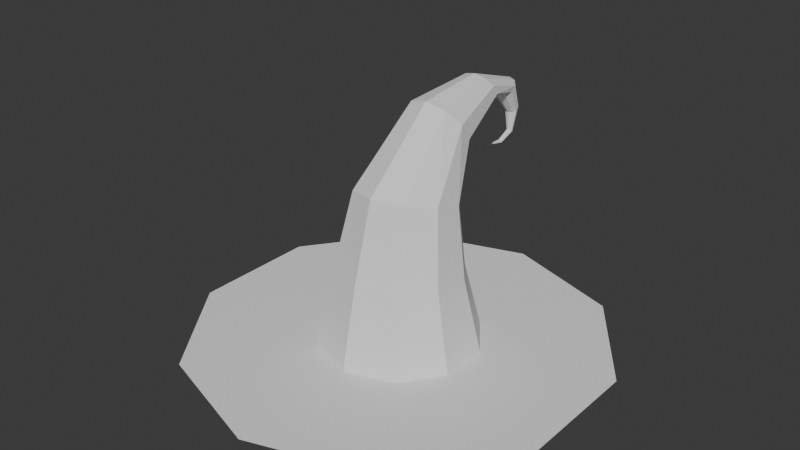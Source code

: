 # Source: 14_WizardHatBlocking.blend  (saved by Blender 4.4.32; exported with 4.5.12 LTS)
import bpy
from mathutils import Matrix  # noqa: F401  (used for matrix-valued properties, if any)

bpy.ops.wm.read_factory_settings(use_empty=True)
scene = bpy.context.scene
scene.name = 'Scene'

# ---- collections
col_collection = bpy.data.collections.new('Collection'); scene.collection.children.link(col_collection)

# ---- world
world_world = bpy.data.worlds.new('World'); scene.world = world_world
world_world.use_nodes = True; world_world.node_tree.nodes.clear()
_N = world_world.node_tree.nodes; _L = world_world.node_tree.links
n0 = _N.new('ShaderNodeOutputWorld'); n0.name = 'World Output'; n0.location = (300, 300)
n1 = _N.new('ShaderNodeBackground'); n1.name = 'Background'; n1.location = (10, 300)
n1.inputs[0].default_value = (0.05088, 0.05088, 0.05088, 1.0)
_L.new(n1.outputs[0], n0.inputs[0])
n0.is_active_output = True
world_world.color = (0.05088, 0.05088, 0.05088)
world_world.sun_shadow_jitter_overblur = 0.0

# ---- meshes
me_circle = bpy.data.meshes.new('Circle')
me_circle.from_pydata([(-1.375e-09, 1.231, 0.0), (-0.7233, 0.9956, 0.0), (-1.17, 0.3803, 0.0), (-1.17, -0.3803, 0.0), (-0.7233, -0.9956, 0.0), (-1.375e-09, -1.231, 0.0), (0.7233, -0.9956, 0.0), (1.17, -0.3803, 0.0), (1.17, 0.3803, 0.0), (0.7233, 0.9956, 0.0), (3.134e-09, 0.4742, 0.0), (-0.2787, 0.3836, 0.0), (-0.451, 0.1465, 0.0), (-0.451, -0.1465, 0.0), (-0.2787, -0.3836, 0.0), (3.134e-09, -0.4742, 0.0), (0.2787, -0.3836, 0.0), (0.451, -0.1465, 0.0), (0.451, 0.1465, 0.0), (0.2787, 0.3836, 0.0), (0.006772, 0.3357, 0.7664), (-0.1681, 0.2814, 0.773), (-0.2779, 0.1391, 0.8087), (-0.2807, -0.03688, 0.8597), (-0.1754, -0.1793, 0.9066), (-0.00223, -0.2338, 0.9314), (0.1727, -0.1795, 0.9248), (0.2825, -0.03724, 0.8892), (0.2852, 0.1387, 0.8381), (0.1799, 0.2812, 0.7913), (0.01429, 0.4117, 1.025), (-0.09975, 0.3906, 1.056), (-0.1702, 0.3353, 1.135), (-0.1702, 0.267, 1.234), (-0.09975, 0.2118, 1.314), (0.01429, 0.1907, 1.344), (0.1283, 0.2118, 1.314), (0.1988, 0.267, 1.234), (0.1988, 0.3353, 1.135), (0.1283, 0.3906, 1.056), (0.01429, 0.737, 1.205), (-0.04951, 0.7252, 1.222), (-0.08894, 0.6943, 1.267), (-0.08894, 0.6561, 1.322), (-0.04951, 0.6252, 1.367), (0.01429, 0.6134, 1.384), (0.07808, 0.6252, 1.367), (0.1175, 0.6561, 1.322), (0.1175, 0.6943, 1.267), (0.07808, 0.7252, 1.222), (0.01429, 0.8592, 1.183), (-0.02522, 0.8692, 1.191), (-0.04964, 0.8953, 1.212), (-0.04964, 0.9276, 1.239), (-0.02522, 0.9537, 1.26), (0.01429, 0.9637, 1.268), (0.05379, 0.9537, 1.26), (0.07821, 0.9276, 1.239), (0.07821, 0.8953, 1.212), (0.05379, 0.8692, 1.191), (0.01429, 0.9627, 1.052), (-0.01025, 0.9689, 1.057), (-0.02541, 0.9851, 1.07), (-0.02541, 1.005, 1.086), (-0.01025, 1.021, 1.099), (0.01429, 1.028, 1.104), (0.03882, 1.021, 1.099), (0.05398, 1.005, 1.086), (0.05398, 0.9851, 1.07), (0.03882, 0.9689, 1.057), (0.01429, 0.9684, 0.9424), (0.00382, 0.9713, 0.9406), (-0.002649, 0.9788, 0.9359), (-0.002649, 0.9882, 0.9301), (0.00382, 0.9957, 0.9253), (0.01429, 0.9986, 0.9236), (0.02475, 0.9957, 0.9253), (0.03122, 0.9882, 0.9301), (0.03122, 0.9788, 0.9359), (0.02475, 0.9713, 0.9406), (0.01429, 0.8864, 0.9069), (0.006459, 0.8874, 0.9046), (0.001622, 0.8901, 0.8985), (0.001622, 0.8934, 0.891), (0.006459, 0.8961, 0.8849), (0.01429, 0.8971, 0.8826), (0.02211, 0.8961, 0.8849), (0.02695, 0.8934, 0.891), (0.02695, 0.8901, 0.8985), (0.02211, 0.8874, 0.9046), (0.01429, 0.8168, 0.9089), (0.01075, 0.8172, 0.9078), (0.008565, 0.8184, 0.9051), (0.008565, 0.8199, 0.9017), (0.01075, 0.8211, 0.8989), (0.01429, 0.8216, 0.8979), (0.01782, 0.8211, 0.8989), (0.02001, 0.8199, 0.9017), (0.02001, 0.8184, 0.9051), (0.01782, 0.8172, 0.9078), (0.2174, -0.2973, 0.4713), (0.354, -0.1136, 0.4541), (-0.3553, -0.1135, 0.4398), (-0.221, -0.2972, 0.4625), (0.002179, 0.3674, 0.3946), (-0.2174, 0.2973, 0.3978), (0.3553, 0.1135, 0.4294), (-0.002179, -0.3674, 0.4745), (-0.354, 0.1136, 0.4151), (0.221, 0.2972, 0.4067)], [], [(0, 9, 19, 10), (7, 6, 16, 17), (4, 3, 13, 14), (1, 0, 10, 11), (8, 7, 17, 18), (5, 4, 14, 15), (2, 1, 11, 12), (9, 8, 18, 19), (6, 5, 15, 16), (3, 2, 12, 13), (101, 100, 26, 27), (103, 102, 23, 24), (105, 104, 20, 21), (106, 101, 27, 28), (107, 103, 24, 25), (108, 105, 21, 22), (109, 106, 28, 29), (100, 107, 25, 26), (102, 108, 22, 23), (104, 109, 29, 20), (24, 23, 33, 34), (21, 20, 30, 31), (28, 27, 37, 38), (25, 24, 34, 35), (22, 21, 31, 32), (29, 28, 38, 39), (26, 25, 35, 36), (23, 22, 32, 33), (20, 29, 39, 30), (27, 26, 36, 37), (34, 33, 43, 44), (31, 30, 40, 41), (38, 37, 47, 48), (35, 34, 44, 45), (32, 31, 41, 42), (39, 38, 48, 49), (36, 35, 45, 46), (33, 32, 42, 43), (30, 39, 49, 40), (37, 36, 46, 47), (41, 40, 50, 51), (48, 47, 57, 58), (45, 44, 54, 55), (42, 41, 51, 52), (49, 48, 58, 59), (46, 45, 55, 56), (43, 42, 52, 53), (40, 49, 59, 50), (47, 46, 56, 57), (44, 43, 53, 54), (55, 54, 64, 65), (52, 51, 61, 62), (59, 58, 68, 69), (56, 55, 65, 66), (53, 52, 62, 63), (50, 59, 69, 60), (57, 56, 66, 67), (54, 53, 63, 64), (51, 50, 60, 61), (58, 57, 67, 68), (62, 61, 71, 72), (69, 68, 78, 79), (66, 65, 75, 76), (63, 62, 72, 73), (60, 69, 79, 70), (67, 66, 76, 77), (64, 63, 73, 74), (61, 60, 70, 71), (68, 67, 77, 78), (65, 64, 74, 75), (74, 73, 83, 84), (71, 70, 80, 81), (78, 77, 87, 88), (75, 74, 84, 85), (72, 71, 81, 82), (79, 78, 88, 89), (76, 75, 85, 86), (73, 72, 82, 83), (70, 79, 89, 80), (77, 76, 86, 87), (82, 81, 91, 92), (89, 88, 98, 99), (86, 85, 95, 96), (83, 82, 92, 93), (80, 89, 99, 90), (87, 86, 96, 97), (84, 83, 93, 94), (81, 80, 90, 91), (88, 87, 97, 98), (85, 84, 94, 95), (10, 19, 109, 104), (13, 12, 108, 102), (16, 15, 107, 100), (19, 18, 106, 109), (12, 11, 105, 108), (15, 14, 103, 107), (18, 17, 101, 106), (11, 10, 104, 105), (14, 13, 102, 103), (17, 16, 100, 101)])
_uv = me_circle.uv_layers.new(name='UVMap')
_uv.uv.foreach_set('vector', [0.0, 0.0, 0.0, 0.0, 0.0, 0.0, 0.0, 0.0, 0.0, 0.0, 0.0, 0.0, 0.0, 0.0, 0.0, 0.0, 0.0, 0.0, 0.0, 0.0, 0.0, 0.0, 0.0, 0.0, 0.0, 0.0, 0.0, 0.0, 0.0, 0.0, 0.0, 0.0, 0.0, 0.0, 0.0, 0.0, 0.0, 0.0, 0.0, 0.0, 0.0, 0.0, 0.0, 0.0, 0.0, 0.0, 0.0, 0.0, 0.0, 0.0, 0.0, 0.0, 0.0, 0.0, 0.0, 0.0, 0.0, 0.0, 0.0, 0.0, 0.0, 0.0, 0.0, 0.0, 0.0, 0.0, 0.0, 0.0, 0.0, 0.0, 0.0, 0.0, 0.0, 0.0, 0.0, 0.0, 0.0, 0.0, 0.0, 0.0, 0.0, 0.0, 0.0, 0.0, 0.0, 0.0, 0.0, 0.0, 0.0, 0.0, 0.0, 0.0, 0.0, 0.0, 0.0, 0.0, 0.0, 0.0, 0.0, 0.0, 0.0, 0.0, 0.0, 0.0, 0.0, 0.0, 0.0, 0.0, 0.0, 0.0, 0.0, 0.0, 0.0, 0.0, 0.0, 0.0, 0.0, 0.0, 0.0, 0.0, 0.0, 0.0, 0.0, 0.0, 0.0, 0.0, 0.0, 0.0, 0.0, 0.0, 0.0, 0.0, 0.0, 0.0, 0.0, 0.0, 0.0, 0.0, 0.0, 0.0, 0.0, 0.0, 0.0, 0.0, 0.0, 0.0, 0.0, 0.0, 0.0, 0.0, 0.0, 0.0, 0.0, 0.0, 0.0, 0.0, 0.0, 0.0, 0.0, 0.0, 0.0, 0.0, 0.0, 0.0, 0.0, 0.0, 0.0, 0.0, 0.0, 0.0, 0.0, 0.0, 0.0, 0.0, 0.0, 0.0, 0.0, 0.0, 0.0, 0.0, 0.0, 0.0, 0.0, 0.0, 0.0, 0.0, 0.0, 0.0, 0.0, 0.0, 0.0, 0.0, 0.0, 0.0, 0.0, 0.0, 0.0, 0.0, 0.0, 0.0, 0.0, 0.0, 0.0, 0.0, 0.0, 0.0, 0.0, 0.0, 0.0, 0.0, 0.0, 0.0, 0.0, 0.0, 0.0, 0.0, 0.0, 0.0, 0.0, 0.0, 0.0, 0.0, 0.0, 0.0, 0.0, 0.0, 0.0, 0.0, 0.0, 0.0, 0.0, 0.0, 0.0, 0.0, 0.0, 0.0, 0.0, 0.0, 0.0, 0.0, 0.0, 0.0, 0.0, 0.0, 0.0, 0.0, 0.0, 0.0, 0.0, 0.0, 0.0, 0.0, 0.0, 0.0, 0.0, 0.0, 0.0, 0.0, 0.0, 0.0, 0.0, 0.0, 0.0, 0.0, 0.0, 0.0, 0.0, 0.0, 0.0, 0.0, 0.0, 0.0, 0.0, 0.0, 0.0, 0.0, 0.0, 0.0, 0.0, 0.0, 0.0, 0.0, 0.0, 0.0, 0.0, 0.0, 0.0, 0.0, 0.0, 0.0, 0.0, 0.0, 0.0, 0.0, 0.0, 0.0, 0.0, 0.0, 0.0, 0.0, 0.0, 0.0, 0.0, 0.0, 0.0, 0.0, 0.0, 0.0, 0.0, 0.0, 0.0, 0.0, 0.0, 0.0, 0.0, 0.0, 0.0, 0.0, 0.0, 0.0, 0.0, 0.0, 0.0, 0.0, 0.0, 0.0, 0.0, 0.0, 0.0, 0.0, 0.0, 0.0, 0.0, 0.0, 0.0, 0.0, 0.0, 0.0, 0.0, 0.0, 0.0, 0.0, 0.0, 0.0, 0.0, 0.0, 0.0, 0.0, 0.0, 0.0, 0.0, 0.0, 0.0, 0.0, 0.0, 0.0, 0.0, 0.0, 0.0, 0.0, 0.0, 0.0, 0.0, 0.0, 0.0, 0.0, 0.0, 0.0, 0.0, 0.0, 0.0, 0.0, 0.0, 0.0, 0.0, 0.0, 0.0, 0.0, 0.0, 0.0, 0.0, 0.0, 0.0, 0.0, 0.0, 0.0, 0.0, 0.0, 0.0, 0.0, 0.0, 0.0, 0.0, 0.0, 0.0, 0.0, 0.0, 0.0, 0.0, 0.0, 0.0, 0.0, 0.0, 0.0, 0.0, 0.0, 0.0, 0.0, 0.0, 0.0, 0.0, 0.0, 0.0, 0.0, 0.0, 0.0, 0.0, 0.0, 0.0, 0.0, 0.0, 0.0, 0.0, 0.0, 0.0, 0.0, 0.0, 0.0, 0.0, 0.0, 0.0, 0.0, 0.0, 0.0, 0.0, 0.0, 0.0, 0.0, 0.0, 0.0, 0.0, 0.0, 0.0, 0.0, 0.0, 0.0, 0.0, 0.0, 0.0, 0.0, 0.0, 0.0, 0.0, 0.0, 0.0, 0.0, 0.0, 0.0, 0.0, 0.0, 0.0, 0.0, 0.0, 0.0, 0.0, 0.0, 0.0, 0.0, 0.0, 0.0, 0.0, 0.0, 0.0, 0.0, 0.0, 0.0, 0.0, 0.0, 0.0, 0.0, 0.0, 0.0, 0.0, 0.0, 0.0, 0.0, 0.0, 0.0, 0.0, 0.0, 0.0, 0.0, 0.0, 0.0, 0.0, 0.0, 0.0, 0.0, 0.0, 0.0, 0.0, 0.0, 0.0, 0.0, 0.0, 0.0, 0.0, 0.0, 0.0, 0.0, 0.0, 0.0, 0.0, 0.0, 0.0, 0.0, 0.0, 0.0, 0.0, 0.0, 0.0, 0.0, 0.0, 0.0, 0.0, 0.0, 0.0, 0.0, 0.0, 0.0, 0.0, 0.0, 0.0, 0.0, 0.0, 0.0, 0.0, 0.0, 0.0, 0.0, 0.0, 0.0, 0.0, 0.0, 0.0, 0.0, 0.0, 0.0, 0.0, 0.0, 0.0, 0.0, 0.0, 0.0, 0.0, 0.0, 0.0, 0.0, 0.0, 0.0, 0.0, 0.0, 0.0, 0.0, 0.0, 0.0, 0.0, 0.0, 0.0, 0.0, 0.0, 0.0, 0.0, 0.0, 0.0, 0.0, 0.0, 0.0, 0.0, 0.0, 0.0, 0.0, 0.0, 0.0, 0.0, 0.0, 0.0, 0.0, 0.0, 0.0, 0.0, 0.0, 0.0, 0.0, 0.0, 0.0, 0.0, 0.0, 0.0, 0.0, 0.0, 0.0, 0.0, 0.0, 0.0, 0.0, 0.0, 0.0, 0.0, 0.0, 0.0, 0.0, 0.0, 0.0, 0.0, 0.0, 0.0, 0.0, 0.0, 0.0, 0.0, 0.0, 0.0, 0.0, 0.0, 0.0, 0.0, 0.0, 0.0, 0.0, 0.0, 0.0, 0.0, 0.0, 0.0, 0.0, 0.0, 0.0, 0.0, 0.0, 0.0, 0.0, 0.0, 0.0, 0.0, 0.0, 0.0, 0.0, 0.0, 0.0, 0.0, 0.0, 0.0, 0.0, 0.0, 0.0, 0.0, 0.0, 0.0, 0.0, 0.0, 0.0, 0.0, 0.0, 0.0, 0.0, 0.0, 0.0, 0.0, 0.0, 0.0, 0.0, 0.0, 0.0, 0.0, 0.0, 0.0, 0.0, 0.0, 0.0, 0.0, 0.0, 0.0, 0.0, 0.0, 0.0, 0.0, 0.0, 0.0, 0.0, 0.0, 0.0, 0.0, 0.0, 0.0, 0.0, 0.0, 0.0, 0.0, 0.0, 0.0, 0.0, 0.0, 0.0, 0.0, 0.0, 0.0, 0.0, 0.0, 0.0, 0.0, 0.0, 0.0, 0.0, 0.0, 0.0, 0.0, 0.0, 0.0, 0.0, 0.0, 0.0, 0.0, 0.0, 0.0, 0.0, 0.0, 0.0, 0.0, 0.0, 0.0, 0.0, 0.0, 0.0, 0.0, 0.0, 0.0, 0.0, 0.0, 0.0, 0.0, 0.0, 0.0, 0.0, 0.0, 0.0, 0.0, 0.0, 0.0, 0.0, 0.0, 0.0, 0.0, 0.0, 0.0, 0.0, 0.0, 0.0, 0.0, 0.0, 0.0, 0.0, 0.0, 0.0, 0.0, 0.0, 0.0, 0.0, 0.0, 0.0, 0.0, 0.0, 0.0, 0.0, 0.0, 0.0, 0.0, 0.0, 0.0, 0.0, 0.0, 0.0, 0.0, 0.0, 0.0, 0.0, 0.0, 0.0, 0.0, 0.0, 0.0, 0.0, 0.0, 0.0, 0.0, 0.0, 0.0, 0.0, 0.0, 0.0])
me_circle.update()

# ---- objects
ob_circle = bpy.data.objects.new('Circle', me_circle)

# ---- transforms, parenting, visibility, modifiers, constraints
ob_circle.location = (0.0, 0.0, 0.0)

# ---- collection membership
col_collection.objects.link(ob_circle)

# ---- scene / render settings (as saved in the file)
scene.frame_start = 1; scene.frame_end = 250; scene.frame_set(69)
scene.render.engine = 'BLENDER_EEVEE_NEXT'
bpy.context.view_layer.update()

# ---- added for rendering (the .blend has no active camera and no usable light): camera, sun
cam_auto = bpy.data.cameras.new('AutoCamera')
cam_auto.lens = 50.0
cam_auto.sensor_width = 36.0
cam_auto.clip_end = 1000.0
ob_auto_camera = bpy.data.objects.new('AutoCamera', cam_auto)
scene.collection.objects.link(ob_auto_camera)
ob_auto_camera.location = (3.39332, -4.07198, 3.40644)
ob_auto_camera.rotation_euler = (1.09748, -7.21219e-08, 0.694738)
scene.camera = ob_auto_camera
light_auto_sun = bpy.data.lights.new('AutoSun', 'SUN')
light_auto_sun.energy = 3.0
light_auto_sun.angle = 0.0523599
ob_auto_sun = bpy.data.objects.new('AutoSun', light_auto_sun)
scene.collection.objects.link(ob_auto_sun)
ob_auto_sun.rotation_euler = (0.872665, 0.174533, 0.523599)
bpy.context.view_layer.update()
